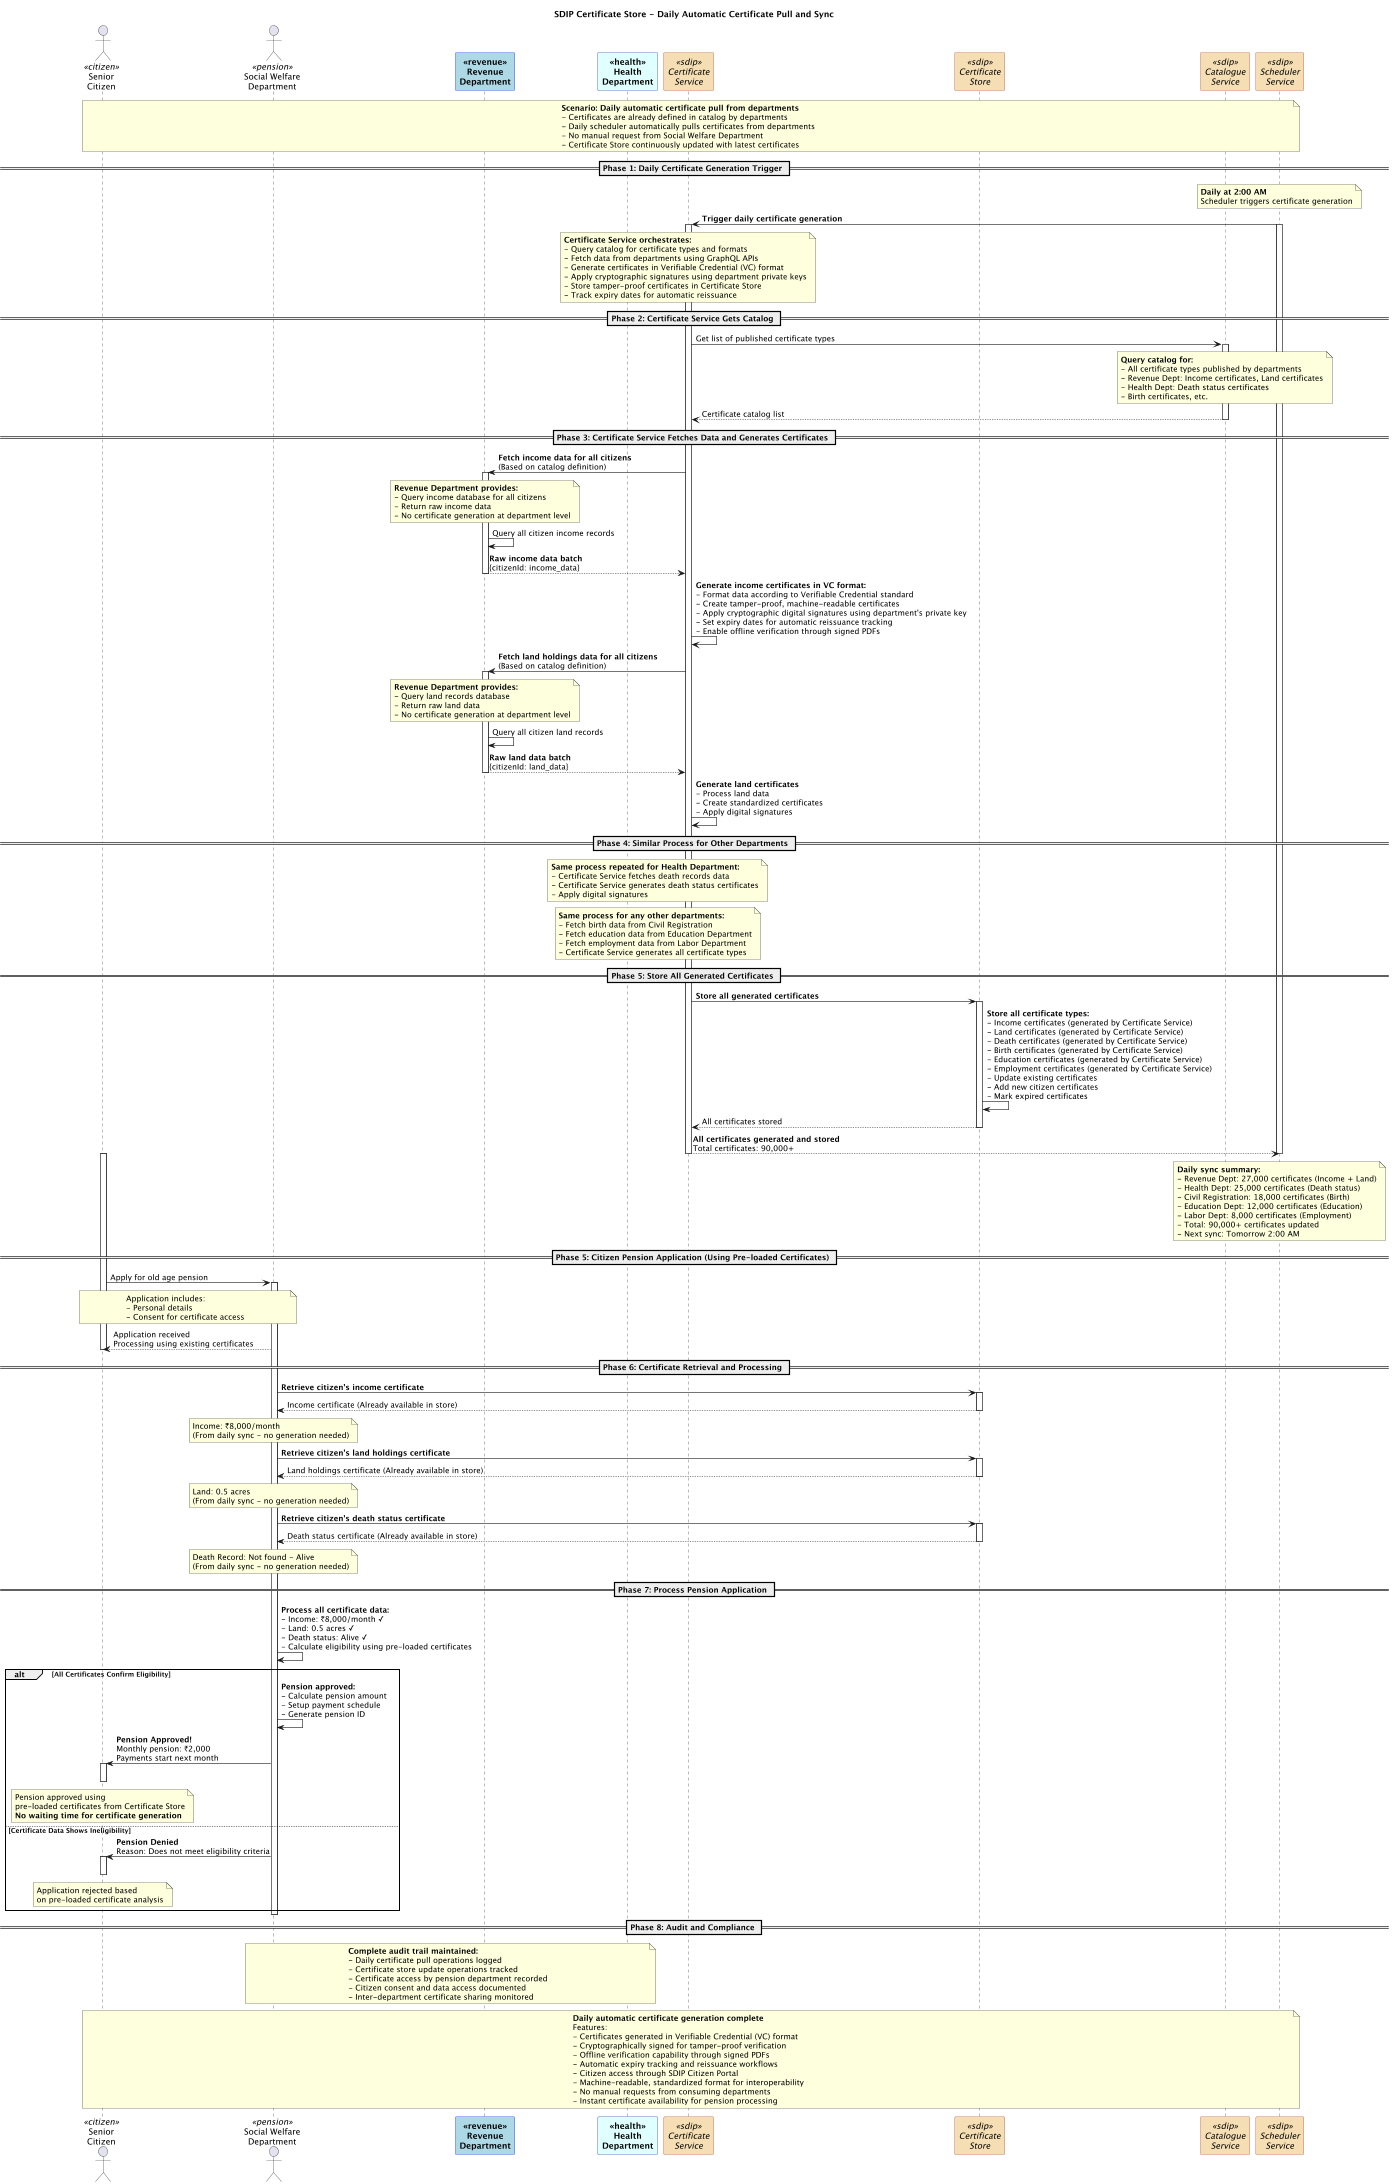

The diagram above was rendered by PlantUML. Its source (embedded in the PNG):
@startuml
title SDIP Certificate Store - Daily Automatic Certificate Pull and Sync

skinparam participant {
    BackgroundColor<<revenue>> lightblue
    BorderColor<<revenue>> blue
    FontStyle<<revenue>> bold
}

skinparam participant {
    BackgroundColor<<health>> lightcyan
    BorderColor<<health>> darkblue
    FontStyle<<health>> bold
}

skinparam participant {
    BackgroundColor<<pension>> lightgreen
    BorderColor<<pension>> green
    FontStyle<<pension>> bold
}

skinparam participant {
    BackgroundColor<<citizen>> lightyellow
    BorderColor<<citizen>> orange
    FontStyle<<citizen>> bold
}

skinparam participant {
    BackgroundColor<<sdip>> wheat
    BorderColor<<sdip>> brown
    FontStyle<<sdip>> italic
}

actor Citizen as "Senior\nCitizen" <<citizen>>
actor PensionDept as "Social Welfare\nDepartment" <<pension>>
participant RevenueDept as "Revenue\nDepartment" <<revenue>>
participant HealthDept as "Health\nDepartment" <<health>>

participant CertificateService as "Certificate\nService" <<sdip>>
participant CertificateStore as "Certificate\nStore" <<sdip>>
participant CatalogueService as "Catalogue\nService" <<sdip>>
participant SchedulerService as "Scheduler\nService" <<sdip>>

note over Citizen, SchedulerService
**Scenario: Daily automatic certificate pull from departments**
- Certificates are already defined in catalog by departments
- Daily scheduler automatically pulls certificates from departments
- No manual request from Social Welfare Department
- Certificate Store continuously updated with latest certificates
end note

== Phase 1: Daily Certificate Generation Trigger ==

note over SchedulerService: **Daily at 2:00 AM**\nScheduler triggers certificate generation

SchedulerService -> CertificateService: **Trigger daily certificate generation**
activate SchedulerService
activate CertificateService
note over CertificateService: **Certificate Service orchestrates:**\n- Query catalog for certificate types and formats\n- Fetch data from departments using GraphQL APIs\n- Generate certificates in Verifiable Credential (VC) format\n- Apply cryptographic signatures using department private keys\n- Store tamper-proof certificates in Certificate Store\n- Track expiry dates for automatic reissuance

== Phase 2: Certificate Service Gets Catalog ==

CertificateService -> CatalogueService: Get list of published certificate types
activate CatalogueService
note over CatalogueService: **Query catalog for:**\n- All certificate types published by departments\n- Revenue Dept: Income certificates, Land certificates\n- Health Dept: Death status certificates\n- Birth certificates, etc.

CatalogueService --> CertificateService: Certificate catalog list
deactivate CatalogueService

== Phase 3: Certificate Service Fetches Data and Generates Certificates ==

CertificateService -> RevenueDept: **Fetch income data for all citizens**\n(Based on catalog definition)
activate RevenueDept
note over RevenueDept: **Revenue Department provides:**\n- Query income database for all citizens\n- Return raw income data\n- No certificate generation at department level

RevenueDept -> RevenueDept: Query all citizen income records
RevenueDept --> CertificateService: **Raw income data batch**\n{citizenId: income_data}
deactivate RevenueDept

CertificateService -> CertificateService: **Generate income certificates in VC format:**\n- Format data according to Verifiable Credential standard\n- Create tamper-proof, machine-readable certificates\n- Apply cryptographic digital signatures using department's private key\n- Set expiry dates for automatic reissuance tracking\n- Enable offline verification through signed PDFs

CertificateService -> RevenueDept: **Fetch land holdings data for all citizens**\n(Based on catalog definition)
activate RevenueDept
note over RevenueDept: **Revenue Department provides:**\n- Query land records database\n- Return raw land data\n- No certificate generation at department level

RevenueDept -> RevenueDept: Query all citizen land records
RevenueDept --> CertificateService: **Raw land data batch**\n{citizenId: land_data}
deactivate RevenueDept

CertificateService -> CertificateService: **Generate land certificates**\n- Process land data\n- Create standardized certificates\n- Apply digital signatures

== Phase 4: Similar Process for Other Departments ==

note over CertificateService, HealthDept: **Same process repeated for Health Department:**\n- Certificate Service fetches death records data\n- Certificate Service generates death status certificates\n- Apply digital signatures

note over CertificateService, HealthDept: **Same process for any other departments:**\n- Fetch birth data from Civil Registration\n- Fetch education data from Education Department\n- Fetch employment data from Labor Department\n- Certificate Service generates all certificate types

== Phase 5: Store All Generated Certificates ==

CertificateService -> CertificateStore: **Store all generated certificates**
activate CertificateStore
CertificateStore -> CertificateStore: **Store all certificate types:**\n- Income certificates (generated by Certificate Service)\n- Land certificates (generated by Certificate Service)\n- Death certificates (generated by Certificate Service)\n- Birth certificates (generated by Certificate Service)\n- Education certificates (generated by Certificate Service)\n- Employment certificates (generated by Certificate Service)\n- Update existing certificates\n- Add new citizen certificates\n- Mark expired certificates
CertificateStore --> CertificateService: All certificates stored
deactivate CertificateStore

CertificateService --> SchedulerService: **All certificates generated and stored**\nTotal certificates: 90,000+
deactivate CertificateService

note over SchedulerService: **Daily sync summary:**\n- Revenue Dept: 27,000 certificates (Income + Land)\n- Health Dept: 25,000 certificates (Death status)\n- Civil Registration: 18,000 certificates (Birth)\n- Education Dept: 12,000 certificates (Education)\n- Labor Dept: 8,000 certificates (Employment)\n- Total: 90,000+ certificates updated\n- Next sync: Tomorrow 2:00 AM

deactivate SchedulerService

== Phase 5: Citizen Pension Application (Using Pre-loaded Certificates) ==

activate Citizen
Citizen -> PensionDept: Apply for old age pension
activate PensionDept
note over Citizen, PensionDept: Application includes:\n- Personal details\n- Consent for certificate access

PensionDept --> Citizen: Application received\nProcessing using existing certificates
deactivate Citizen

== Phase 6: Certificate Retrieval and Processing ==

PensionDept -> CertificateStore: **Retrieve citizen's income certificate**
activate CertificateStore
CertificateStore --> PensionDept: Income certificate (Already available in store)
deactivate CertificateStore
note over PensionDept: Income: ₹8,000/month\n(From daily sync - no generation needed)

PensionDept -> CertificateStore: **Retrieve citizen's land holdings certificate**
activate CertificateStore
CertificateStore --> PensionDept: Land holdings certificate (Already available in store)
deactivate CertificateStore
note over PensionDept: Land: 0.5 acres\n(From daily sync - no generation needed)

PensionDept -> CertificateStore: **Retrieve citizen's death status certificate**
activate CertificateStore
CertificateStore --> PensionDept: Death status certificate (Already available in store)
deactivate CertificateStore
note over PensionDept: Death Record: Not found - Alive\n(From daily sync - no generation needed)

== Phase 7: Process Pension Application ==

PensionDept -> PensionDept: **Process all certificate data:**\n- Income: ₹8,000/month ✓\n- Land: 0.5 acres ✓\n- Death status: Alive ✓\n- Calculate eligibility using pre-loaded certificates

alt All Certificates Confirm Eligibility
    PensionDept -> PensionDept: **Pension approved:**\n- Calculate pension amount\n- Setup payment schedule\n- Generate pension ID
    
    PensionDept -> Citizen: **Pension Approved!**\nMonthly pension: ₹2,000\nPayments start next month
    activate Citizen
    note over Citizen: Pension approved using\npre-loaded certificates from Certificate Store\n**No waiting time for certificate generation**
    deactivate Citizen
    
else Certificate Data Shows Ineligibility
    PensionDept -> Citizen: **Pension Denied**\nReason: Does not meet eligibility criteria
    activate Citizen
    note over Citizen: Application rejected based\non pre-loaded certificate analysis
    deactivate Citizen
end
deactivate PensionDept

== Phase 8: Audit and Compliance ==

note over PensionDept, HealthDept
**Complete audit trail maintained:**
- Daily certificate pull operations logged
- Certificate store update operations tracked
- Certificate access by pension department recorded
- Citizen consent and data access documented
- Inter-department certificate sharing monitored
end note

note over Citizen, SchedulerService: **Daily automatic certificate generation complete**\nFeatures:\n- Certificates generated in Verifiable Credential (VC) format\n- Cryptographically signed for tamper-proof verification\n- Offline verification capability through signed PDFs\n- Automatic expiry tracking and reissuance workflows\n- Citizen access through SDIP Citizen Portal\n- Machine-readable, standardized format for interoperability\n- No manual requests from consuming departments\n- Instant certificate availability for pension processing
@enduml